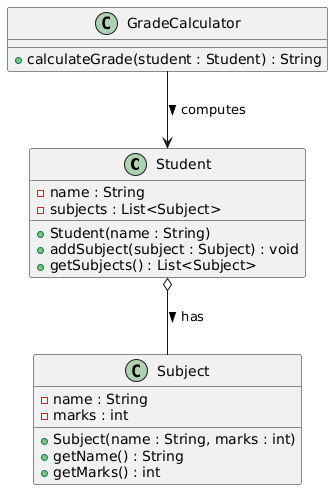

The diagram above was rendered by PlantUML. Its source (embedded in the PNG):
@startuml
class Student {
    - name : String
    - subjects : List<Subject>
    + Student(name : String)
    + addSubject(subject : Subject) : void
    + getSubjects() : List<Subject>
}

class Subject {
    - name : String
    - marks : int
    + Subject(name : String, marks : int)
    + getName() : String
    + getMarks() : int
}

class GradeCalculator {
    + calculateGrade(student : Student) : String
}

Student o-- Subject : has >
GradeCalculator --> Student : computes >
@enduml